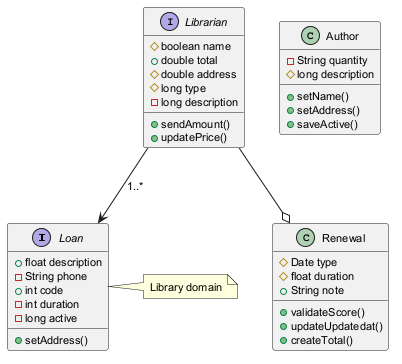

The diagram above was rendered by PlantUML. Its source (embedded in the PNG):
@startuml
skinparam defaultFontSize 11
interface Loan {
  +float description
  -String phone
  +int code
  -int duration
  -long active
  +setAddress()
}
interface Librarian {
  #boolean name
  +double total
  #double address
  #long type
  -long description
  +sendAmount()
  +updatePrice()
}
class Author {
  -String quantity
  #long description
  +setName()
  +setAddress()
  +saveActive()
}
class Renewal {
  #Date type
  #float duration
  +String note
  +validateScore()
  +updateUpdatedat()
  +createTotal()
}
Librarian --o Renewal
Librarian --> Loan : "1..*"
note right of Loan : Library domain
@enduml